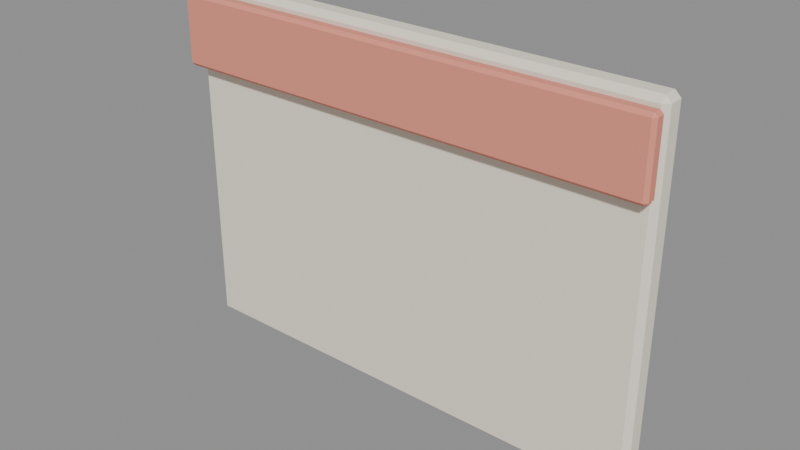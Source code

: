 # Source: calendar.blend  (saved by Blender 4.5.92; exported with 4.5.12 LTS)
import bpy
from mathutils import Matrix  # noqa: F401  (used for matrix-valued properties, if any)

bpy.ops.wm.read_factory_settings(use_empty=True)
scene = bpy.context.scene
scene.name = 'Scene'

# ---- materials (node trees are filled in below, after node groups)
mat_hospital_vertex_opaque = bpy.data.materials.new('hospital_vertex_opaque')
mat_hospital_vertex_opaque.use_backface_culling = True

# ---- material node trees
mat_hospital_vertex_opaque.use_nodes = True; mat_hospital_vertex_opaque.node_tree.nodes.clear()
_N = mat_hospital_vertex_opaque.node_tree.nodes; _L = mat_hospital_vertex_opaque.node_tree.links
n0 = _N.new('ShaderNodeBsdfPrincipled'); n0.name = 'Principled BSDF'; n0.location = (-200, 100)
n0.inputs[2].default_value = 0.78
n0.inputs[13].default_value = 0.22
n1 = _N.new('ShaderNodeOutputMaterial'); n1.name = 'Material Output'; n1.location = (200, 100)
n2 = _N.new('ShaderNodeVertexColor'); n2.name = 'Color Attribute'; n2.location = (0, 0)
n2.layer_name = 'Col'
_L.new(n0.outputs[0], n1.inputs[0])
_L.new(n2.outputs[0], n0.inputs[0])
n1.is_active_output = True

# ---- meshes
me_cube = bpy.data.meshes.new('Cube')
me_cube.from_pydata([(-0.1495, -0.00441, 0.1075), (-0.1495, -0.007875, 0.111), (-0.153, -0.00441, 0.111), (-0.1495, -0.007875, 0.329), (-0.1495, -0.00441, 0.3325), (-0.153, -0.00441, 0.329), (-0.1495, 0.00441, 0.1075), (-0.153, 0.00441, 0.111), (-0.1495, 0.007875, 0.111), (-0.1495, 0.00441, 0.3325), (-0.1495, 0.007875, 0.329), (-0.153, 0.00441, 0.329), (0.1495, -0.00441, 0.1075), (0.153, -0.00441, 0.111), (0.1495, -0.007875, 0.111), (0.1495, -0.00441, 0.3325), (0.1495, -0.007875, 0.329), (0.153, -0.00441, 0.329), (0.1495, 0.00441, 0.1075), (0.1495, 0.007875, 0.111), (0.153, 0.00441, 0.111), (0.1495, 0.00441, 0.3325), (0.153, 0.00441, 0.329), (0.1495, 0.007875, 0.329), (-0.151, -0.01602, 0.283), (-0.151, -0.018, 0.285), (-0.153, -0.01602, 0.285), (-0.151, -0.018, 0.326), (-0.151, -0.01602, 0.328), (-0.153, -0.01602, 0.326), (-0.151, -0.01098, 0.283), (-0.153, -0.01098, 0.285), (-0.151, -0.009, 0.285), (-0.151, -0.01098, 0.328), (-0.151, -0.009, 0.326), (-0.153, -0.01098, 0.326), (0.151, -0.01602, 0.283), (0.153, -0.01602, 0.285), (0.151, -0.018, 0.285), (0.151, -0.01602, 0.328), (0.151, -0.018, 0.326), (0.153, -0.01602, 0.326), (0.151, -0.01098, 0.283), (0.151, -0.009, 0.285), (0.153, -0.01098, 0.285), (0.151, -0.01098, 0.328), (0.153, -0.01098, 0.326), (0.151, -0.009, 0.326)], [], [(0, 1, 2), (3, 4, 5), (6, 7, 8), (9, 10, 11), (12, 13, 14), (15, 16, 17), (18, 19, 20), (21, 22, 23), (6, 0, 2, 7), (1, 3, 5, 2), (4, 9, 11, 5), (10, 8, 7, 11), (18, 6, 8, 19), (9, 21, 23, 10), (22, 20, 19, 23), (12, 18, 20, 13), (21, 15, 17, 22), (16, 14, 13, 17), (0, 12, 14, 1), (15, 4, 3, 16), (6, 18, 12, 0), (2, 5, 11, 7), (14, 16, 3, 1), (21, 9, 4, 15), (8, 10, 23, 19), (20, 22, 17, 13), (24, 25, 26), (27, 28, 29), (30, 31, 32), (33, 34, 35), (36, 37, 38), (39, 40, 41), (42, 43, 44), (45, 46, 47), (30, 24, 26, 31), (25, 27, 29, 26), (28, 33, 35, 29), (34, 32, 31, 35), (42, 30, 32, 43), (33, 45, 47, 34), (46, 44, 43, 47), (36, 42, 44, 37), (45, 39, 41, 46), (40, 38, 37, 41), (24, 36, 38, 25), (39, 28, 27, 40), (30, 42, 36, 24), (26, 29, 35, 31), (38, 40, 27, 25), (45, 33, 28, 39), (32, 34, 47, 43), (44, 46, 41, 37)])
_uv = me_cube.uv_layers.new(name='UVMap')
_uv.uv.foreach_set('vector', [0.1278, 0.695, 0.1278, 0.75, 0.125, 0.695, 0.6212, 0.9972, 0.625, 0.9972, 0.6211, 1.0, 0.1278, 0.555, 0.125, 0.555, 0.1278, 0.5, 0.625, 0.2512, 0.6211, 0.2528, 0.6211, 0.1952, 0.3722, 0.695, 0.3788, 0.695, 0.3787, 0.7528, 0.6268, 0.7155, 0.6211, 0.7528, 0.6211, 0.6952, 0.3722, 0.555, 0.3787, 0.4972, 0.3788, 0.555, 0.6268, 0.5346, 0.6211, 0.555, 0.6211, 0.4972, 0.1278, 0.555, 0.1278, 0.695, 0.125, 0.695, 0.125, 0.555, 0.3788, 0.0, 0.6211, 0.0, 0.6211, 0.055, 0.3789, 0.055, 0.625, 0.055, 0.625, 0.2512, 0.6211, 0.1952, 0.6211, 0.055, 0.6211, 0.2528, 0.3789, 0.2528, 0.3789, 0.195, 0.6211, 0.1952, 0.3722, 0.555, 0.1278, 0.555, 0.1278, 0.5, 0.3787, 0.4972, 0.625, 0.2512, 0.6268, 0.5346, 0.6211, 0.4972, 0.6211, 0.2528, 0.6211, 0.555, 0.3788, 0.555, 0.3787, 0.4972, 0.6211, 0.4972, 0.3722, 0.695, 0.3722, 0.555, 0.3788, 0.555, 0.3788, 0.695, 0.6268, 0.5346, 0.6268, 0.7155, 0.6211, 0.6952, 0.6211, 0.555, 0.6211, 0.7528, 0.3787, 0.7528, 0.3788, 0.695, 0.6211, 0.6952, 0.1278, 0.695, 0.3722, 0.695, 0.3787, 0.7528, 0.1278, 0.75, 0.6268, 0.7155, 0.625, 0.9972, 0.6212, 0.9972, 0.6211, 0.7528, 0.1278, 0.555, 0.3722, 0.555, 0.3722, 0.695, 0.1278, 0.695, 0.3789, 0.055, 0.6211, 0.055, 0.6211, 0.1952, 0.3789, 0.195, 0.3787, 0.7528, 0.6211, 0.7528, 0.6212, 0.9972, 0.3789, 0.9972, 0.6268, 0.5346, 0.8722, 0.555, 0.8722, 0.695, 0.6268, 0.7155, 0.3789, 0.2528, 0.6211, 0.2528, 0.6211, 0.4972, 0.3787, 0.4972, 0.3788, 0.555, 0.6211, 0.555, 0.6211, 0.6952, 0.3788, 0.695, 0.1266, 0.695, 0.1266, 0.75, 0.125, 0.695, 0.614, 0.9984, 0.625, 0.9984, 0.614, 1.0, 0.1266, 0.555, 0.125, 0.555, 0.1266, 0.5, 0.625, 0.2507, 0.614, 0.2516, 0.614, 0.1956, 0.3734, 0.695, 0.3859, 0.695, 0.3852, 0.7515, 0.626, 0.7152, 0.614, 0.7516, 0.614, 0.6956, 0.3734, 0.555, 0.3852, 0.4985, 0.3859, 0.555, 0.626, 0.5349, 0.614, 0.555, 0.614, 0.4984, 0.1266, 0.555, 0.1266, 0.695, 0.125, 0.695, 0.125, 0.555, 0.386, 0.0, 0.614, 0.0, 0.614, 0.055, 0.386, 0.055, 0.625, 0.055, 0.625, 0.2507, 0.614, 0.1956, 0.614, 0.055, 0.614, 0.2516, 0.386, 0.2516, 0.386, 0.195, 0.614, 0.1956, 0.3734, 0.555, 0.1266, 0.555, 0.1266, 0.5, 0.3852, 0.4985, 0.625, 0.2507, 0.626, 0.5349, 0.614, 0.4984, 0.614, 0.2516, 0.614, 0.555, 0.3859, 0.555, 0.3852, 0.4985, 0.614, 0.4984, 0.3734, 0.695, 0.3734, 0.555, 0.3859, 0.555, 0.3859, 0.695, 0.626, 0.5349, 0.626, 0.7152, 0.614, 0.6956, 0.614, 0.555, 0.614, 0.7516, 0.3852, 0.7515, 0.3859, 0.695, 0.614, 0.6956, 0.1266, 0.695, 0.3734, 0.695, 0.3852, 0.7515, 0.1266, 0.75, 0.626, 0.7152, 0.625, 0.9984, 0.614, 0.9984, 0.614, 0.7516, 0.1266, 0.555, 0.3734, 0.555, 0.3734, 0.695, 0.1266, 0.695, 0.386, 0.055, 0.614, 0.055, 0.614, 0.1956, 0.386, 0.195, 0.3852, 0.7515, 0.614, 0.7516, 0.614, 0.9984, 0.386, 0.9984, 0.626, 0.5349, 0.8734, 0.555, 0.8734, 0.695, 0.626, 0.7152, 0.386, 0.2516, 0.614, 0.2516, 0.614, 0.4984, 0.3852, 0.4985, 0.3859, 0.555, 0.614, 0.555, 0.614, 0.6956, 0.3859, 0.695])
_ca = me_cube.color_attributes.new('Col', 'FLOAT_COLOR', 'CORNER')
_ca.data.foreach_set('color', [0.91, 0.85, 0.72, 1.0, 0.91, 0.85, 0.72, 1.0, 0.91, 0.85, 0.72, 1.0, 0.91, 0.85, 0.72, 1.0, 0.91, 0.85, 0.72, 1.0, 0.91, 0.85, 0.72, 1.0, 0.91, 0.85, 0.72, 1.0, 0.91, 0.85, 0.72, 1.0, 0.91, 0.85, 0.72, 1.0, 0.91, 0.85, 0.72, 1.0, 0.91, 0.85, 0.72, 1.0, 0.91, 0.85, 0.72, 1.0, 0.91, 0.85, 0.72, 1.0, 0.91, 0.85, 0.72, 1.0, 0.91, 0.85, 0.72, 1.0, 0.91, 0.85, 0.72, 1.0, 0.91, 0.85, 0.72, 1.0, 0.91, 0.85, 0.72, 1.0, 0.91, 0.85, 0.72, 1.0, 0.91, 0.85, 0.72, 1.0, 0.91, 0.85, 0.72, 1.0, 0.91, 0.85, 0.72, 1.0, 0.91, 0.85, 0.72, 1.0, 0.91, 0.85, 0.72, 1.0, 0.91, 0.85, 0.72, 1.0, 0.91, 0.85, 0.72, 1.0, 0.91, 0.85, 0.72, 1.0, 0.91, 0.85, 0.72, 1.0, 0.91, 0.85, 0.72, 1.0, 0.91, 0.85, 0.72, 1.0, 0.91, 0.85, 0.72, 1.0, 0.91, 0.85, 0.72, 1.0, 0.91, 0.85, 0.72, 1.0, 0.91, 0.85, 0.72, 1.0, 0.91, 0.85, 0.72, 1.0, 0.91, 0.85, 0.72, 1.0, 0.91, 0.85, 0.72, 1.0, 0.91, 0.85, 0.72, 1.0, 0.91, 0.85, 0.72, 1.0, 0.91, 0.85, 0.72, 1.0, 0.91, 0.85, 0.72, 1.0, 0.91, 0.85, 0.72, 1.0, 0.91, 0.85, 0.72, 1.0, 0.91, 0.85, 0.72, 1.0, 0.91, 0.85, 0.72, 1.0, 0.91, 0.85, 0.72, 1.0, 0.91, 0.85, 0.72, 1.0, 0.91, 0.85, 0.72, 1.0, 0.91, 0.85, 0.72, 1.0, 0.91, 0.85, 0.72, 1.0, 0.91, 0.85, 0.72, 1.0, 0.91, 0.85, 0.72, 1.0, 0.91, 0.85, 0.72, 1.0, 0.91, 0.85, 0.72, 1.0, 0.91, 0.85, 0.72, 1.0, 0.91, 0.85, 0.72, 1.0, 0.91, 0.85, 0.72, 1.0, 0.91, 0.85, 0.72, 1.0, 0.91, 0.85, 0.72, 1.0, 0.91, 0.85, 0.72, 1.0, 0.91, 0.85, 0.72, 1.0, 0.91, 0.85, 0.72, 1.0, 0.91, 0.85, 0.72, 1.0, 0.91, 0.85, 0.72, 1.0, 0.91, 0.85, 0.72, 1.0, 0.91, 0.85, 0.72, 1.0, 0.91, 0.85, 0.72, 1.0, 0.91, 0.85, 0.72, 1.0, 0.91, 0.85, 0.72, 1.0, 0.91, 0.85, 0.72, 1.0, 0.91, 0.85, 0.72, 1.0, 0.91, 0.85, 0.72, 1.0, 0.91, 0.85, 0.72, 1.0, 0.91, 0.85, 0.72, 1.0, 0.91, 0.85, 0.72, 1.0, 0.91, 0.85, 0.72, 1.0, 0.91, 0.85, 0.72, 1.0, 0.91, 0.85, 0.72, 1.0, 0.91, 0.85, 0.72, 1.0, 0.91, 0.85, 0.72, 1.0, 0.91, 0.85, 0.72, 1.0, 0.91, 0.85, 0.72, 1.0, 0.91, 0.85, 0.72, 1.0, 0.91, 0.85, 0.72, 1.0, 0.91, 0.85, 0.72, 1.0, 0.91, 0.85, 0.72, 1.0, 0.91, 0.85, 0.72, 1.0, 0.91, 0.85, 0.72, 1.0, 0.91, 0.85, 0.72, 1.0, 0.91, 0.85, 0.72, 1.0, 0.91, 0.85, 0.72, 1.0, 0.91, 0.85, 0.72, 1.0, 0.91, 0.85, 0.72, 1.0, 0.91, 0.85, 0.72, 1.0, 0.91, 0.85, 0.72, 1.0, 0.91, 0.85, 0.72, 1.0, 0.83, 0.3, 0.22, 1.0, 0.83, 0.3, 0.22, 1.0, 0.83, 0.3, 0.22, 1.0, 0.83, 0.3, 0.22, 1.0, 0.83, 0.3, 0.22, 1.0, 0.83, 0.3, 0.22, 1.0, 0.83, 0.3, 0.22, 1.0, 0.83, 0.3, 0.22, 1.0, 0.83, 0.3, 0.22, 1.0, 0.83, 0.3, 0.22, 1.0, 0.83, 0.3, 0.22, 1.0, 0.83, 0.3, 0.22, 1.0, 0.83, 0.3, 0.22, 1.0, 0.83, 0.3, 0.22, 1.0, 0.83, 0.3, 0.22, 1.0, 0.83, 0.3, 0.22, 1.0, 0.83, 0.3, 0.22, 1.0, 0.83, 0.3, 0.22, 1.0, 0.83, 0.3, 0.22, 1.0, 0.83, 0.3, 0.22, 1.0, 0.83, 0.3, 0.22, 1.0, 0.83, 0.3, 0.22, 1.0, 0.83, 0.3, 0.22, 1.0, 0.83, 0.3, 0.22, 1.0, 0.83, 0.3, 0.22, 1.0, 0.83, 0.3, 0.22, 1.0, 0.83, 0.3, 0.22, 1.0, 0.83, 0.3, 0.22, 1.0, 0.83, 0.3, 0.22, 1.0, 0.83, 0.3, 0.22, 1.0, 0.83, 0.3, 0.22, 1.0, 0.83, 0.3, 0.22, 1.0, 0.83, 0.3, 0.22, 1.0, 0.83, 0.3, 0.22, 1.0, 0.83, 0.3, 0.22, 1.0, 0.83, 0.3, 0.22, 1.0, 0.83, 0.3, 0.22, 1.0, 0.83, 0.3, 0.22, 1.0, 0.83, 0.3, 0.22, 1.0, 0.83, 0.3, 0.22, 1.0, 0.83, 0.3, 0.22, 1.0, 0.83, 0.3, 0.22, 1.0, 0.83, 0.3, 0.22, 1.0, 0.83, 0.3, 0.22, 1.0, 0.83, 0.3, 0.22, 1.0, 0.83, 0.3, 0.22, 1.0, 0.83, 0.3, 0.22, 1.0, 0.83, 0.3, 0.22, 1.0, 0.83, 0.3, 0.22, 1.0, 0.83, 0.3, 0.22, 1.0, 0.83, 0.3, 0.22, 1.0, 0.83, 0.3, 0.22, 1.0, 0.83, 0.3, 0.22, 1.0, 0.83, 0.3, 0.22, 1.0, 0.83, 0.3, 0.22, 1.0, 0.83, 0.3, 0.22, 1.0, 0.83, 0.3, 0.22, 1.0, 0.83, 0.3, 0.22, 1.0, 0.83, 0.3, 0.22, 1.0, 0.83, 0.3, 0.22, 1.0, 0.83, 0.3, 0.22, 1.0, 0.83, 0.3, 0.22, 1.0, 0.83, 0.3, 0.22, 1.0, 0.83, 0.3, 0.22, 1.0, 0.83, 0.3, 0.22, 1.0, 0.83, 0.3, 0.22, 1.0, 0.83, 0.3, 0.22, 1.0, 0.83, 0.3, 0.22, 1.0, 0.83, 0.3, 0.22, 1.0, 0.83, 0.3, 0.22, 1.0, 0.83, 0.3, 0.22, 1.0, 0.83, 0.3, 0.22, 1.0, 0.83, 0.3, 0.22, 1.0, 0.83, 0.3, 0.22, 1.0, 0.83, 0.3, 0.22, 1.0, 0.83, 0.3, 0.22, 1.0, 0.83, 0.3, 0.22, 1.0, 0.83, 0.3, 0.22, 1.0, 0.83, 0.3, 0.22, 1.0, 0.83, 0.3, 0.22, 1.0, 0.83, 0.3, 0.22, 1.0, 0.83, 0.3, 0.22, 1.0, 0.83, 0.3, 0.22, 1.0, 0.83, 0.3, 0.22, 1.0, 0.83, 0.3, 0.22, 1.0, 0.83, 0.3, 0.22, 1.0, 0.83, 0.3, 0.22, 1.0, 0.83, 0.3, 0.22, 1.0, 0.83, 0.3, 0.22, 1.0, 0.83, 0.3, 0.22, 1.0, 0.83, 0.3, 0.22, 1.0, 0.83, 0.3, 0.22, 1.0, 0.83, 0.3, 0.22, 1.0, 0.83, 0.3, 0.22, 1.0, 0.83, 0.3, 0.22, 1.0, 0.83, 0.3, 0.22, 1.0])
me_cube.materials.append(mat_hospital_vertex_opaque)
me_cube.update()

# ---- objects
ob_calendar = bpy.data.objects.new('calendar', me_cube)

# ---- transforms, parenting, visibility, modifiers, constraints
ob_calendar.location = (0.0, 0.0, 0.0)
_vg = ob_calendar.vertex_groups.new(name='root')

# ---- collection membership
scene.collection.objects.link(ob_calendar)

# ---- scene / render settings (as saved in the file)
scene.frame_start = 1; scene.frame_end = 49; scene.frame_set(1)
scene.render.engine = 'BLENDER_EEVEE_NEXT'
bpy.context.view_layer.update()

# ---- added for rendering (the .blend has no active camera and no usable light): camera, sun + grey world if the file has none
cam_auto = bpy.data.cameras.new('AutoCamera')
cam_auto.lens = 50.0
cam_auto.sensor_width = 36.0
cam_auto.clip_end = 1000.0
ob_auto_camera = bpy.data.objects.new('AutoCamera', cam_auto)
scene.collection.objects.link(ob_auto_camera)
ob_auto_camera.location = (0.352231, -0.427739, 0.501784)
ob_auto_camera.rotation_euler = (1.09748, -7.21219e-08, 0.694738)
scene.camera = ob_auto_camera
light_auto_sun = bpy.data.lights.new('AutoSun', 'SUN')
light_auto_sun.energy = 3.0
light_auto_sun.angle = 0.0523599
ob_auto_sun = bpy.data.objects.new('AutoSun', light_auto_sun)
scene.collection.objects.link(ob_auto_sun)
ob_auto_sun.rotation_euler = (0.872665, 0.174533, 0.523599)
if scene.world is None:
    world_auto = bpy.data.worlds.new('AutoWorld')
    world_auto.color = (0.3, 0.3, 0.3)
    scene.world = world_auto
bpy.context.view_layer.update()
